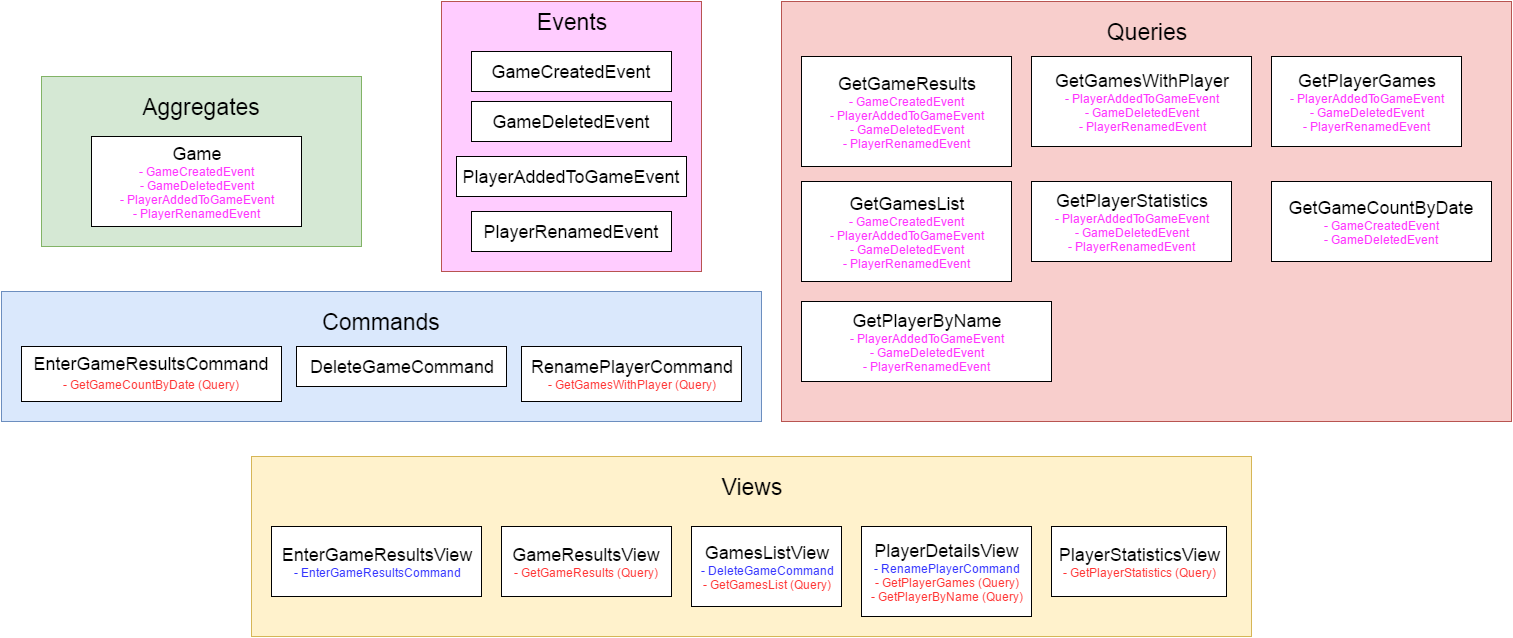

The diagram above was exported from draw.io. Its source (the exported page's mxGraphModel, read from the mxfile embedded in the PNG):
<mxGraphModel dx="1434" dy="736" grid="1" gridSize="10" guides="1" tooltips="1" connect="1" arrows="1" fold="1" page="1" pageScale="1" pageWidth="850" pageHeight="1100" background="#ffffff" math="0" shadow="0">
  <root>
    <mxCell id="0" />
    <mxCell id="1" parent="0" />
    <mxCell id="30" value="" style="whiteSpace=wrap;html=1;fontSize=23;fillColor=#fff2cc;strokeColor=#d6b656;" vertex="1" parent="1">
      <mxGeometry x="360" y="630" width="1000" height="180" as="geometry" />
    </mxCell>
    <mxCell id="28" value="" style="whiteSpace=wrap;html=1;fontSize=23;fillColor=#dae8fc;strokeColor=#6c8ebf;" vertex="1" parent="1">
      <mxGeometry x="110" y="465" width="760" height="130" as="geometry" />
    </mxCell>
    <mxCell id="26" value="" style="whiteSpace=wrap;html=1;fontSize=23;fillColor=#f8cecc;strokeColor=#b85450;" vertex="1" parent="1">
      <mxGeometry x="890" y="175" width="730" height="420" as="geometry" />
    </mxCell>
    <mxCell id="24" value="" style="whiteSpace=wrap;html=1;fontSize=23;fillColor=#FFCCFF;strokeColor=#b85450;" vertex="1" parent="1">
      <mxGeometry x="550" y="175" width="260" height="270" as="geometry" />
    </mxCell>
    <mxCell id="22" value="" style="whiteSpace=wrap;html=1;fillColor=#d5e8d4;strokeColor=#82b366;" vertex="1" parent="1">
      <mxGeometry x="150" y="250" width="320" height="170" as="geometry" />
    </mxCell>
    <mxCell id="2" value="&lt;font style=&quot;font-size: 18px&quot;&gt;EnterGameResultsCommand&lt;/font&gt;&lt;div&gt;&lt;span style=&quot;line-height: 21.6px&quot;&gt;&lt;font style=&quot;font-size: 12px&quot; color=&quot;#ff3333&quot;&gt;- GetGameCountByDate (Query)&lt;/font&gt;&lt;/span&gt;&lt;/div&gt;" style="whiteSpace=wrap;html=1;" vertex="1" parent="1">
      <mxGeometry x="130" y="520" width="260" height="55" as="geometry" />
    </mxCell>
    <mxCell id="3" value="&lt;font style=&quot;font-size: 18px&quot;&gt;RenamePlayerCommand&lt;/font&gt;&lt;div&gt;&lt;font style=&quot;font-size: 12px&quot; color=&quot;#ff3333&quot;&gt;- GetGamesWithPlayer (Query)&lt;/font&gt;&lt;/div&gt;" style="whiteSpace=wrap;html=1;" vertex="1" parent="1">
      <mxGeometry x="630" y="520" width="220" height="55" as="geometry" />
    </mxCell>
    <mxCell id="4" value="&lt;font style=&quot;font-size: 18px&quot;&gt;DeleteGameCommand&lt;/font&gt;" style="whiteSpace=wrap;html=1;" vertex="1" parent="1">
      <mxGeometry x="405" y="520" width="210" height="40" as="geometry" />
    </mxCell>
    <mxCell id="5" value="&lt;font style=&quot;font-size: 18px&quot;&gt;Game&lt;/font&gt;&lt;div&gt;&lt;font color=&quot;#ff33ff&quot;&gt;- GameCreatedEvent&lt;/font&gt;&lt;/div&gt;&lt;div&gt;&lt;font color=&quot;#ff33ff&quot;&gt;- GameDeletedEvent&lt;/font&gt;&lt;/div&gt;&lt;div&gt;&lt;font color=&quot;#ff33ff&quot;&gt;- PlayerAddedToGameEvent&lt;/font&gt;&lt;/div&gt;&lt;div&gt;&lt;font color=&quot;#ff33ff&quot;&gt;- PlayerRenamedEvent&lt;/font&gt;&lt;/div&gt;" style="whiteSpace=wrap;html=1;" vertex="1" parent="1">
      <mxGeometry x="200" y="310" width="210" height="90" as="geometry" />
    </mxCell>
    <mxCell id="6" value="&lt;font style=&quot;font-size: 18px&quot;&gt;PlayerRenamedEvent&lt;/font&gt;" style="whiteSpace=wrap;html=1;" vertex="1" parent="1">
      <mxGeometry x="580" y="385" width="200" height="40" as="geometry" />
    </mxCell>
    <mxCell id="7" value="&lt;font style=&quot;font-size: 18px&quot;&gt;PlayerAddedToGameEvent&lt;/font&gt;" style="whiteSpace=wrap;html=1;" vertex="1" parent="1">
      <mxGeometry x="565" y="330" width="230" height="40" as="geometry" />
    </mxCell>
    <mxCell id="8" value="&lt;font style=&quot;font-size: 18px&quot;&gt;GameDeletedEvent&lt;/font&gt;" style="whiteSpace=wrap;html=1;" vertex="1" parent="1">
      <mxGeometry x="580" y="275" width="200" height="40" as="geometry" />
    </mxCell>
    <mxCell id="9" value="&lt;font style=&quot;font-size: 18px&quot;&gt;GameCreatedEvent&lt;/font&gt;" style="whiteSpace=wrap;html=1;" vertex="1" parent="1">
      <mxGeometry x="580" y="225" width="200" height="40" as="geometry" />
    </mxCell>
    <mxCell id="10" value="&lt;font style=&quot;font-size: 18px&quot;&gt;GetPlayerStatistics&lt;/font&gt;&lt;div&gt;&lt;font color=&quot;#ff33ff&quot;&gt;- PlayerAddedToGameEvent&lt;/font&gt;&lt;/div&gt;&lt;div&gt;&lt;font color=&quot;#ff33ff&quot;&gt;- GameDeletedEvent&lt;/font&gt;&lt;/div&gt;&lt;div&gt;&lt;font color=&quot;#ff33ff&quot;&gt;- PlayerRenamedEvent&lt;/font&gt;&lt;/div&gt;" style="whiteSpace=wrap;html=1;" vertex="1" parent="1">
      <mxGeometry x="1140" y="355" width="200" height="80" as="geometry" />
    </mxCell>
    <mxCell id="11" value="&lt;font style=&quot;font-size: 18px&quot;&gt;GetPlayerGames&lt;/font&gt;&lt;div&gt;&lt;font color=&quot;#ff33ff&quot;&gt;- PlayerAddedToGameEvent&lt;/font&gt;&lt;/div&gt;&lt;div&gt;&lt;font color=&quot;#ff33ff&quot;&gt;- GameDeletedEvent&lt;/font&gt;&lt;/div&gt;&lt;div&gt;&lt;font color=&quot;#ff33ff&quot;&gt;- PlayerRenamedEvent&lt;/font&gt;&lt;/div&gt;" style="whiteSpace=wrap;html=1;" vertex="1" parent="1">
      <mxGeometry x="1380" y="230" width="190" height="90" as="geometry" />
    </mxCell>
    <mxCell id="12" value="&lt;font style=&quot;font-size: 18px&quot;&gt;GetPlayerByName&lt;/font&gt;&lt;div&gt;&lt;font color=&quot;#ff33ff&quot;&gt;- PlayerAddedToGameEvent&lt;/font&gt;&lt;/div&gt;&lt;div&gt;&lt;font color=&quot;#ff33ff&quot;&gt;- GameDeletedEvent&lt;/font&gt;&lt;/div&gt;&lt;div&gt;&lt;font color=&quot;#ff33ff&quot;&gt;- PlayerRenamedEvent&lt;/font&gt;&lt;/div&gt;" style="whiteSpace=wrap;html=1;" vertex="1" parent="1">
      <mxGeometry x="910" y="475" width="250" height="80" as="geometry" />
    </mxCell>
    <mxCell id="13" value="&lt;font style=&quot;font-size: 18px&quot;&gt;GetGamesWithPlayer&lt;/font&gt;&lt;div&gt;&lt;font color=&quot;#ff33ff&quot;&gt;- PlayerAddedToGameEvent&lt;/font&gt;&lt;/div&gt;&lt;div&gt;&lt;font color=&quot;#ff33ff&quot;&gt;- GameDeletedEvent&lt;/font&gt;&lt;/div&gt;&lt;div&gt;&lt;font color=&quot;#ff33ff&quot;&gt;- PlayerRenamedEvent&lt;/font&gt;&lt;/div&gt;" style="whiteSpace=wrap;html=1;" vertex="1" parent="1">
      <mxGeometry x="1140" y="230" width="220" height="90" as="geometry" />
    </mxCell>
    <mxCell id="14" value="&lt;font style=&quot;font-size: 18px&quot;&gt;GetGamesList&lt;/font&gt;&lt;div&gt;&lt;font color=&quot;#ff33ff&quot;&gt;- GameCreatedEvent&lt;/font&gt;&lt;/div&gt;&lt;div&gt;&lt;font color=&quot;#ff33ff&quot;&gt;- PlayerAddedToGameEvent&lt;/font&gt;&lt;/div&gt;&lt;div&gt;&lt;font color=&quot;#ff33ff&quot;&gt;- GameDeletedEvent&lt;/font&gt;&lt;/div&gt;&lt;div&gt;&lt;font color=&quot;#ff33ff&quot;&gt;- PlayerRenamedEvent&lt;/font&gt;&lt;/div&gt;" style="whiteSpace=wrap;html=1;" vertex="1" parent="1">
      <mxGeometry x="910" y="355" width="210" height="100" as="geometry" />
    </mxCell>
    <mxCell id="15" value="&lt;font style=&quot;font-size: 18px&quot;&gt;GetGameResults&lt;/font&gt;&lt;div&gt;&lt;font color=&quot;#ff33ff&quot;&gt;- GameCreatedEvent&lt;/font&gt;&lt;/div&gt;&lt;div&gt;&lt;font color=&quot;#ff33ff&quot;&gt;- PlayerAddedToGameEvent&lt;/font&gt;&lt;/div&gt;&lt;div&gt;&lt;font color=&quot;#ff33ff&quot;&gt;- GameDeletedEvent&lt;/font&gt;&lt;/div&gt;&lt;div&gt;&lt;font color=&quot;#ff33ff&quot;&gt;- PlayerRenamedEvent&lt;/font&gt;&lt;/div&gt;" style="whiteSpace=wrap;html=1;" vertex="1" parent="1">
      <mxGeometry x="910" y="230" width="210" height="110" as="geometry" />
    </mxCell>
    <mxCell id="16" value="&lt;font style=&quot;font-size: 18px&quot;&gt;GetGameCountByDate&lt;/font&gt;&lt;div&gt;&lt;font color=&quot;#ff33ff&quot;&gt;- GameCreatedEvent&lt;/font&gt;&lt;/div&gt;&lt;div&gt;&lt;font color=&quot;#ff33ff&quot;&gt;- GameDeletedEvent&lt;/font&gt;&lt;/div&gt;" style="whiteSpace=wrap;html=1;" vertex="1" parent="1">
      <mxGeometry x="1380" y="355" width="220" height="80" as="geometry" />
    </mxCell>
    <mxCell id="17" value="&lt;font style=&quot;font-size: 18px&quot;&gt;PlayerStatisticsView&lt;/font&gt;&lt;div&gt;&lt;font style=&quot;font-size: 12px&quot; color=&quot;#ff3333&quot;&gt;- GetPlayerStatistics (Query)&lt;/font&gt;&lt;/div&gt;" style="whiteSpace=wrap;html=1;" vertex="1" parent="1">
      <mxGeometry x="1160" y="700" width="175" height="70" as="geometry" />
    </mxCell>
    <mxCell id="18" value="&lt;font style=&quot;font-size: 18px&quot;&gt;PlayerDetailsView&lt;/font&gt;&lt;div&gt;&lt;font style=&quot;font-size: 12px&quot; color=&quot;#3333ff&quot;&gt;- RenamePlayerCommand&lt;/font&gt;&lt;/div&gt;&lt;div&gt;&lt;font style=&quot;font-size: 12px&quot; color=&quot;#ff3333&quot;&gt;- GetPlayerGames (Query)&lt;/font&gt;&lt;/div&gt;&lt;div&gt;&lt;font style=&quot;font-size: 12px&quot; color=&quot;#ff3333&quot;&gt;- GetPlayerByName (Query)&lt;/font&gt;&lt;/div&gt;" style="whiteSpace=wrap;html=1;" vertex="1" parent="1">
      <mxGeometry x="970" y="700" width="170" height="90" as="geometry" />
    </mxCell>
    <mxCell id="19" value="&lt;font style=&quot;font-size: 18px&quot;&gt;GamesListView&lt;/font&gt;&lt;div&gt;&lt;font style=&quot;font-size: 12px&quot; color=&quot;#3333ff&quot;&gt;- DeleteGameCommand&lt;/font&gt;&lt;/div&gt;&lt;div&gt;&lt;font style=&quot;font-size: 12px&quot; color=&quot;#ff3333&quot;&gt;- GetGamesList (Query)&lt;/font&gt;&lt;/div&gt;" style="whiteSpace=wrap;html=1;" vertex="1" parent="1">
      <mxGeometry x="800" y="700" width="150" height="80" as="geometry" />
    </mxCell>
    <mxCell id="20" value="&lt;font style=&quot;font-size: 18px&quot;&gt;GameResultsView&lt;/font&gt;&lt;div&gt;&lt;font style=&quot;font-size: 12px&quot; color=&quot;#ff3333&quot;&gt;- GetGameResults (Query)&lt;/font&gt;&lt;/div&gt;" style="whiteSpace=wrap;html=1;" vertex="1" parent="1">
      <mxGeometry x="610" y="700" width="170" height="70" as="geometry" />
    </mxCell>
    <mxCell id="21" value="&lt;font style=&quot;font-size: 18px&quot;&gt;EnterGameResultsView&lt;/font&gt;&lt;div&gt;&lt;font style=&quot;font-size: 12px&quot; color=&quot;#3333ff&quot;&gt;- EnterGameResultsCommand&lt;/font&gt;&lt;/div&gt;" style="whiteSpace=wrap;html=1;" vertex="1" parent="1">
      <mxGeometry x="380" y="700" width="210" height="70" as="geometry" />
    </mxCell>
    <mxCell id="23" value="Aggregates" style="text;html=1;strokeColor=none;fillColor=none;align=center;verticalAlign=middle;whiteSpace=wrap;fontSize=23;" vertex="1" parent="1">
      <mxGeometry x="150" y="270" width="320" height="20" as="geometry" />
    </mxCell>
    <mxCell id="25" value="Events" style="text;html=1;strokeColor=none;fillColor=none;align=center;verticalAlign=middle;whiteSpace=wrap;fontSize=23;" vertex="1" parent="1">
      <mxGeometry x="550" y="185" width="260" height="20" as="geometry" />
    </mxCell>
    <mxCell id="27" value="Queries" style="text;html=1;strokeColor=none;fillColor=none;align=center;verticalAlign=middle;whiteSpace=wrap;fontSize=23;" vertex="1" parent="1">
      <mxGeometry x="890" y="195" width="730" height="20" as="geometry" />
    </mxCell>
    <mxCell id="29" value="Commands" style="text;html=1;strokeColor=none;fillColor=none;align=center;verticalAlign=middle;whiteSpace=wrap;fontSize=23;" vertex="1" parent="1">
      <mxGeometry x="110" y="485" width="760" height="20" as="geometry" />
    </mxCell>
    <mxCell id="31" value="Views" style="text;html=1;strokeColor=none;fillColor=none;align=center;verticalAlign=middle;whiteSpace=wrap;fontSize=23;" vertex="1" parent="1">
      <mxGeometry x="360" y="650" width="1000" height="20" as="geometry" />
    </mxCell>
  </root>
</mxGraphModel>